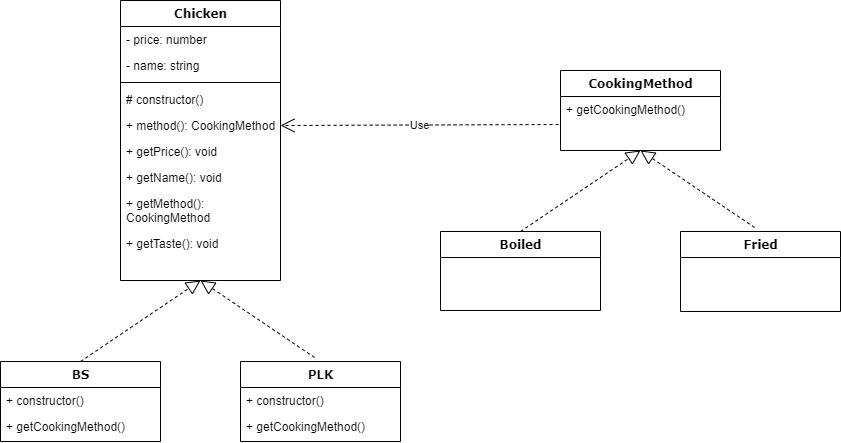

The diagram above was exported from draw.io. Its source (the exported page's mxGraphModel, read from the mxfile embedded in the PNG):
<mxGraphModel dx="1422" dy="786" grid="1" gridSize="10" guides="1" tooltips="1" connect="1" arrows="1" fold="1" page="1" pageScale="1" pageWidth="1100" pageHeight="850" background="none" math="0" shadow="0">
  <root>
    <mxCell id="0" />
    <mxCell id="1" parent="0" />
    <mxCell id="78961159f06e98e8-17" value="Chicken" style="swimlane;html=1;fontStyle=1;align=center;verticalAlign=top;childLayout=stackLayout;horizontal=1;startSize=26;horizontalStack=0;resizeParent=1;resizeLast=0;collapsible=1;marginBottom=0;swimlaneFillColor=#ffffff;rounded=0;shadow=0;comic=0;labelBackgroundColor=none;strokeWidth=1;fillColor=none;fontFamily=Verdana;fontSize=12" parent="1" vertex="1">
      <mxGeometry x="200" y="120" width="160" height="280" as="geometry" />
    </mxCell>
    <mxCell id="78961159f06e98e8-21" value="- price: number" style="text;html=1;strokeColor=none;fillColor=none;align=left;verticalAlign=top;spacingLeft=4;spacingRight=4;whiteSpace=wrap;overflow=hidden;rotatable=0;points=[[0,0.5],[1,0.5]];portConstraint=eastwest;" parent="78961159f06e98e8-17" vertex="1">
      <mxGeometry y="26" width="160" height="26" as="geometry" />
    </mxCell>
    <mxCell id="78961159f06e98e8-23" value="- name: string" style="text;html=1;strokeColor=none;fillColor=none;align=left;verticalAlign=top;spacingLeft=4;spacingRight=4;whiteSpace=wrap;overflow=hidden;rotatable=0;points=[[0,0.5],[1,0.5]];portConstraint=eastwest;" parent="78961159f06e98e8-17" vertex="1">
      <mxGeometry y="52" width="160" height="26" as="geometry" />
    </mxCell>
    <mxCell id="78961159f06e98e8-19" value="" style="line;html=1;strokeWidth=1;fillColor=none;align=left;verticalAlign=middle;spacingTop=-1;spacingLeft=3;spacingRight=3;rotatable=0;labelPosition=right;points=[];portConstraint=eastwest;" parent="78961159f06e98e8-17" vertex="1">
      <mxGeometry y="78" width="160" height="8" as="geometry" />
    </mxCell>
    <mxCell id="78961159f06e98e8-20" value="# constructor()" style="text;html=1;strokeColor=none;fillColor=none;align=left;verticalAlign=top;spacingLeft=4;spacingRight=4;whiteSpace=wrap;overflow=hidden;rotatable=0;points=[[0,0.5],[1,0.5]];portConstraint=eastwest;" parent="78961159f06e98e8-17" vertex="1">
      <mxGeometry y="86" width="160" height="26" as="geometry" />
    </mxCell>
    <mxCell id="78961159f06e98e8-27" value="+ method(): CookingMethod" style="text;html=1;strokeColor=none;fillColor=none;align=left;verticalAlign=top;spacingLeft=4;spacingRight=4;whiteSpace=wrap;overflow=hidden;rotatable=0;points=[[0,0.5],[1,0.5]];portConstraint=eastwest;" parent="78961159f06e98e8-17" vertex="1">
      <mxGeometry y="112" width="160" height="26" as="geometry" />
    </mxCell>
    <mxCell id="1gs1ebbh2t3ROJ6r-qpY-17" value="+ getPrice(): void&lt;br&gt;" style="text;html=1;strokeColor=none;fillColor=none;align=left;verticalAlign=top;spacingLeft=4;spacingRight=4;whiteSpace=wrap;overflow=hidden;rotatable=0;points=[[0,0.5],[1,0.5]];portConstraint=eastwest;" vertex="1" parent="78961159f06e98e8-17">
      <mxGeometry y="138" width="160" height="26" as="geometry" />
    </mxCell>
    <mxCell id="1gs1ebbh2t3ROJ6r-qpY-18" value="+ getName(): void" style="text;html=1;strokeColor=none;fillColor=none;align=left;verticalAlign=top;spacingLeft=4;spacingRight=4;whiteSpace=wrap;overflow=hidden;rotatable=0;points=[[0,0.5],[1,0.5]];portConstraint=eastwest;" vertex="1" parent="78961159f06e98e8-17">
      <mxGeometry y="164" width="160" height="26" as="geometry" />
    </mxCell>
    <mxCell id="1gs1ebbh2t3ROJ6r-qpY-19" value="+ getMethod(): CookingMethod" style="text;html=1;strokeColor=none;fillColor=none;align=left;verticalAlign=top;spacingLeft=4;spacingRight=4;whiteSpace=wrap;overflow=hidden;rotatable=0;points=[[0,0.5],[1,0.5]];portConstraint=eastwest;" vertex="1" parent="78961159f06e98e8-17">
      <mxGeometry y="190" width="160" height="40" as="geometry" />
    </mxCell>
    <mxCell id="1gs1ebbh2t3ROJ6r-qpY-20" value="+ getTaste(): void" style="text;html=1;strokeColor=none;fillColor=none;align=left;verticalAlign=top;spacingLeft=4;spacingRight=4;whiteSpace=wrap;overflow=hidden;rotatable=0;points=[[0,0.5],[1,0.5]];portConstraint=eastwest;" vertex="1" parent="78961159f06e98e8-17">
      <mxGeometry y="230" width="160" height="26" as="geometry" />
    </mxCell>
    <mxCell id="1gs1ebbh2t3ROJ6r-qpY-4" value="CookingMethod" style="swimlane;html=1;fontStyle=1;align=center;verticalAlign=top;childLayout=stackLayout;horizontal=1;startSize=26;horizontalStack=0;resizeParent=1;resizeLast=0;collapsible=1;marginBottom=0;swimlaneFillColor=#ffffff;rounded=0;shadow=0;comic=0;labelBackgroundColor=none;strokeWidth=1;fillColor=none;fontFamily=Verdana;fontSize=12" vertex="1" parent="1">
      <mxGeometry x="640" y="190" width="160" height="80" as="geometry" />
    </mxCell>
    <mxCell id="1gs1ebbh2t3ROJ6r-qpY-8" value="+ getCookingMethod()" style="text;html=1;strokeColor=none;fillColor=none;align=left;verticalAlign=top;spacingLeft=4;spacingRight=4;whiteSpace=wrap;overflow=hidden;rotatable=0;points=[[0,0.5],[1,0.5]];portConstraint=eastwest;" vertex="1" parent="1gs1ebbh2t3ROJ6r-qpY-4">
      <mxGeometry y="26" width="160" height="26" as="geometry" />
    </mxCell>
    <mxCell id="1gs1ebbh2t3ROJ6r-qpY-11" value="BS" style="swimlane;html=1;fontStyle=1;align=center;verticalAlign=top;childLayout=stackLayout;horizontal=1;startSize=26;horizontalStack=0;resizeParent=1;resizeLast=0;collapsible=1;marginBottom=0;swimlaneFillColor=#ffffff;rounded=0;shadow=0;comic=0;labelBackgroundColor=none;strokeWidth=1;fillColor=none;fontFamily=Verdana;fontSize=12" vertex="1" parent="1">
      <mxGeometry x="80" y="481" width="160" height="80" as="geometry" />
    </mxCell>
    <mxCell id="1gs1ebbh2t3ROJ6r-qpY-12" value="+ constructor()" style="text;html=1;strokeColor=none;fillColor=none;align=left;verticalAlign=top;spacingLeft=4;spacingRight=4;whiteSpace=wrap;overflow=hidden;rotatable=0;points=[[0,0.5],[1,0.5]];portConstraint=eastwest;" vertex="1" parent="1gs1ebbh2t3ROJ6r-qpY-11">
      <mxGeometry y="26" width="160" height="26" as="geometry" />
    </mxCell>
    <mxCell id="1gs1ebbh2t3ROJ6r-qpY-26" value="+ getCookingMethod()" style="text;html=1;strokeColor=none;fillColor=none;align=left;verticalAlign=top;spacingLeft=4;spacingRight=4;whiteSpace=wrap;overflow=hidden;rotatable=0;points=[[0,0.5],[1,0.5]];portConstraint=eastwest;" vertex="1" parent="1gs1ebbh2t3ROJ6r-qpY-11">
      <mxGeometry y="52" width="160" height="26" as="geometry" />
    </mxCell>
    <mxCell id="1gs1ebbh2t3ROJ6r-qpY-13" value="PLK" style="swimlane;html=1;fontStyle=1;align=center;verticalAlign=top;childLayout=stackLayout;horizontal=1;startSize=26;horizontalStack=0;resizeParent=1;resizeLast=0;collapsible=1;marginBottom=0;swimlaneFillColor=#ffffff;rounded=0;shadow=0;comic=0;labelBackgroundColor=none;strokeWidth=1;fillColor=none;fontFamily=Verdana;fontSize=12" vertex="1" parent="1">
      <mxGeometry x="320" y="481" width="160" height="80" as="geometry" />
    </mxCell>
    <mxCell id="1gs1ebbh2t3ROJ6r-qpY-14" value="+ constructor()" style="text;html=1;strokeColor=none;fillColor=none;align=left;verticalAlign=top;spacingLeft=4;spacingRight=4;whiteSpace=wrap;overflow=hidden;rotatable=0;points=[[0,0.5],[1,0.5]];portConstraint=eastwest;" vertex="1" parent="1gs1ebbh2t3ROJ6r-qpY-13">
      <mxGeometry y="26" width="160" height="26" as="geometry" />
    </mxCell>
    <mxCell id="1gs1ebbh2t3ROJ6r-qpY-27" value="+ getCookingMethod()" style="text;html=1;strokeColor=none;fillColor=none;align=left;verticalAlign=top;spacingLeft=4;spacingRight=4;whiteSpace=wrap;overflow=hidden;rotatable=0;points=[[0,0.5],[1,0.5]];portConstraint=eastwest;" vertex="1" parent="1gs1ebbh2t3ROJ6r-qpY-13">
      <mxGeometry y="52" width="160" height="26" as="geometry" />
    </mxCell>
    <mxCell id="1gs1ebbh2t3ROJ6r-qpY-22" value="" style="endArrow=block;dashed=1;endFill=0;endSize=12;html=1;rounded=0;exitX=0.5;exitY=0;exitDx=0;exitDy=0;entryX=0.5;entryY=1;entryDx=0;entryDy=0;" edge="1" parent="1" source="1gs1ebbh2t3ROJ6r-qpY-11" target="78961159f06e98e8-17">
      <mxGeometry width="160" relative="1" as="geometry">
        <mxPoint x="500" y="450" as="sourcePoint" />
        <mxPoint x="660" y="450" as="targetPoint" />
      </mxGeometry>
    </mxCell>
    <mxCell id="1gs1ebbh2t3ROJ6r-qpY-23" value="" style="endArrow=block;dashed=1;endFill=0;endSize=12;html=1;rounded=0;exitX=0.463;exitY=-0.05;exitDx=0;exitDy=0;entryX=0.5;entryY=1;entryDx=0;entryDy=0;exitPerimeter=0;" edge="1" parent="1" source="1gs1ebbh2t3ROJ6r-qpY-13" target="78961159f06e98e8-17">
      <mxGeometry width="160" relative="1" as="geometry">
        <mxPoint x="540" y="451" as="sourcePoint" />
        <mxPoint x="660" y="370" as="targetPoint" />
      </mxGeometry>
    </mxCell>
    <mxCell id="1gs1ebbh2t3ROJ6r-qpY-24" value="Use" style="endArrow=open;endSize=12;dashed=1;html=1;rounded=0;exitX=-0.012;exitY=1.077;exitDx=0;exitDy=0;exitPerimeter=0;entryX=1;entryY=0.5;entryDx=0;entryDy=0;" edge="1" parent="1" source="1gs1ebbh2t3ROJ6r-qpY-8" target="78961159f06e98e8-27">
      <mxGeometry width="160" relative="1" as="geometry">
        <mxPoint x="500" y="450" as="sourcePoint" />
        <mxPoint x="660" y="450" as="targetPoint" />
      </mxGeometry>
    </mxCell>
    <mxCell id="1gs1ebbh2t3ROJ6r-qpY-28" value="Boiled" style="swimlane;html=1;fontStyle=1;align=center;verticalAlign=top;childLayout=stackLayout;horizontal=1;startSize=26;horizontalStack=0;resizeParent=1;resizeLast=0;collapsible=1;marginBottom=0;swimlaneFillColor=#ffffff;rounded=0;shadow=0;comic=0;labelBackgroundColor=none;strokeWidth=1;fillColor=none;fontFamily=Verdana;fontSize=12" vertex="1" parent="1">
      <mxGeometry x="520" y="351" width="160" height="79" as="geometry" />
    </mxCell>
    <mxCell id="1gs1ebbh2t3ROJ6r-qpY-31" value="Fried" style="swimlane;html=1;fontStyle=1;align=center;verticalAlign=top;childLayout=stackLayout;horizontal=1;startSize=26;horizontalStack=0;resizeParent=1;resizeLast=0;collapsible=1;marginBottom=0;swimlaneFillColor=#ffffff;rounded=0;shadow=0;comic=0;labelBackgroundColor=none;strokeWidth=1;fillColor=none;fontFamily=Verdana;fontSize=12" vertex="1" parent="1">
      <mxGeometry x="760" y="351" width="160" height="80" as="geometry" />
    </mxCell>
    <mxCell id="1gs1ebbh2t3ROJ6r-qpY-34" value="" style="endArrow=block;dashed=1;endFill=0;endSize=12;html=1;rounded=0;exitX=0.5;exitY=0;exitDx=0;exitDy=0;entryX=0.5;entryY=1;entryDx=0;entryDy=0;" edge="1" parent="1" source="1gs1ebbh2t3ROJ6r-qpY-28">
      <mxGeometry width="160" relative="1" as="geometry">
        <mxPoint x="940" y="320" as="sourcePoint" />
        <mxPoint x="720" y="270" as="targetPoint" />
      </mxGeometry>
    </mxCell>
    <mxCell id="1gs1ebbh2t3ROJ6r-qpY-35" value="" style="endArrow=block;dashed=1;endFill=0;endSize=12;html=1;rounded=0;exitX=0.463;exitY=-0.05;exitDx=0;exitDy=0;entryX=0.5;entryY=1;entryDx=0;entryDy=0;exitPerimeter=0;" edge="1" parent="1" source="1gs1ebbh2t3ROJ6r-qpY-31">
      <mxGeometry width="160" relative="1" as="geometry">
        <mxPoint x="980" y="321" as="sourcePoint" />
        <mxPoint x="720" y="270" as="targetPoint" />
      </mxGeometry>
    </mxCell>
  </root>
</mxGraphModel>